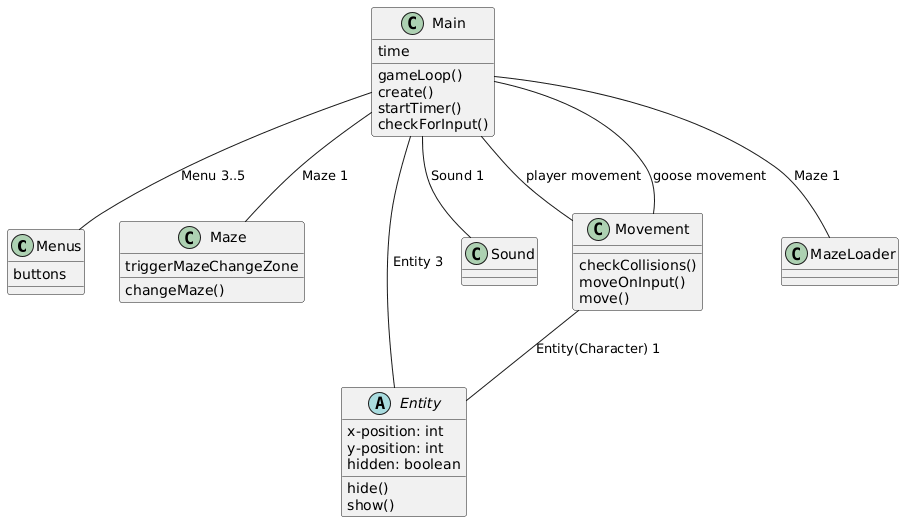

The diagram above was rendered by PlantUML. Its source (embedded in the PNG):
@startuml
class Menus {
buttons
}
class Maze {
triggerMazeChangeZone
changeMaze()
}

abstract class Entity {
x-position: int
y-position: int
hidden: boolean
hide()
show()
}


class Sound {}
class Main {
time
gameLoop()
create()
startTimer()
checkForInput()
}

class Movement{
checkCollisions()
moveOnInput()
move()
}

Movement -- Entity: Entity(Character) 1

Main -- MazeLoader: Maze 1
Main -- Menus: Menu 3..5
Main -- Entity: Entity 3
Main -- Sound: Sound 1
Main -- Movement: player movement
Main -- Movement: goose movement
Main -- Maze: Maze 1
@enduml